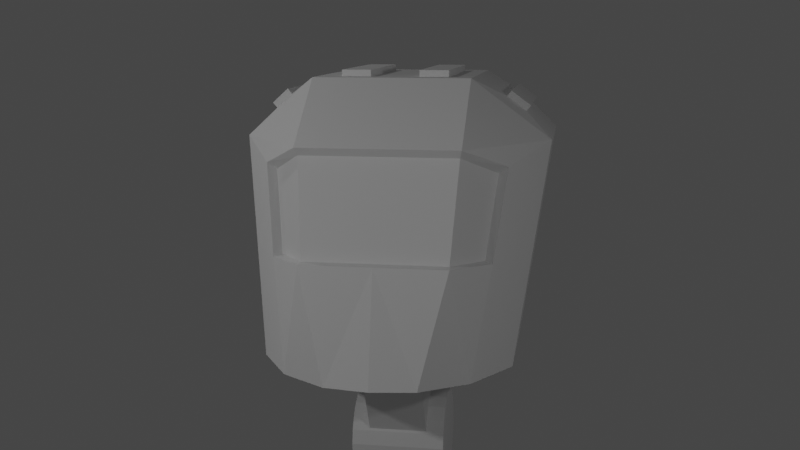 # Source: mech.blend  (saved by Blender 3.1.7; exported with 4.5.12 LTS)
import bpy
from mathutils import Matrix  # noqa: F401  (used for matrix-valued properties, if any)

bpy.ops.wm.read_factory_settings(use_empty=True)
scene = bpy.context.scene
scene.name = 'Scene'

# ---- collections
col_collection = bpy.data.collections.new('Collection'); scene.collection.children.link(col_collection)
col_mech = bpy.data.collections.new('Mech'); scene.collection.children.link(col_mech)

# ---- world
world_world = bpy.data.worlds.new('World'); scene.world = world_world
world_world.use_nodes = True; world_world.node_tree.nodes.clear()
_N = world_world.node_tree.nodes; _L = world_world.node_tree.links
n0 = _N.new('ShaderNodeOutputWorld'); n0.name = 'World Output'; n0.location = (300, 300)
n1 = _N.new('ShaderNodeBackground'); n1.name = 'Background'; n1.location = (10, 300)
n1.inputs[0].default_value = (0.05088, 0.05088, 0.05088, 1.0)
_L.new(n1.outputs[0], n0.inputs[0])
n0.is_active_output = True
world_world.color = (0.05088, 0.05088, 0.05088)
world_world.use_sun_shadow = False
world_world.sun_shadow_jitter_overblur = 0.0

# ---- cameras
cam_camera = bpy.data.cameras.new('Camera')
cam_camera.clip_end = 100.0
cam_camera.ortho_scale = 7.314

# ---- lights
light_light = bpy.data.lights.new('Light', 'POINT')
light_light.transmission_factor = 0.0
light_light.energy = 75.0
light_light.shadow_soft_size = 0.1
light_light.shadow_maximum_resolution = 0.006
light_light.use_absolute_resolution = True
light_light_001 = bpy.data.lights.new('Light.001', 'POINT')
light_light_001.transmission_factor = 0.0
light_light_001.energy = 150.0
light_light_001.shadow_soft_size = 0.1
light_light_001.shadow_maximum_resolution = 0.006
light_light_001.use_absolute_resolution = True
light_light_002 = bpy.data.lights.new('Light.002', 'POINT')
light_light_002.transmission_factor = 0.0
light_light_002.energy = 50.0
light_light_002.shadow_soft_size = 0.1
light_light_002.shadow_maximum_resolution = 0.006
light_light_002.use_absolute_resolution = True

# ---- meshes
me_cockpit = bpy.data.meshes.new('Cockpit')
me_cockpit.from_pydata([(0.6443, -1.042, -1.0), (0.8476, -0.6487, 0.4149), (0.8944, 0.2551, -1.0), (1.12, 1.0, 0.5554), (0.0, 0.2551, -1.0), (0.0, 1.0, 1.0), (0.0, -1.334, -1.0), (0.0, -1.0, 0.5589), (0.3874, 0.8241, 1.0), (0.3158, -1.284, -1.0), (0.4507, 0.2551, -1.0), (0.5633, -1.0, 0.5589), (0.8944, -0.6131, -1.0), (1.12, -0.1634, 0.5554), (0.0, -0.4379, 1.0), (0.0, -0.8876, -1.0), (0.3874, -0.262, 1.0), (0.4507, -0.8876, -1.0), (1.01, 0.6365, -0.2035), (0.7636, -0.8325, -0.2205), (0.0, -1.163, -0.2018), (0.501, 1.081, 0.671), (0.5084, -1.163, -0.2018), (0.9162, 1.109, 0.3405), (1.01, -0.3828, -0.2035), (0.5487, -0.9534, 0.5029), (0.0, -0.9534, 0.5029), (0.7791, -0.6307, 0.3673), (0.7075, -0.7908, -0.21), (0.0, -1.096, -0.1926), (0.5007, -1.096, -0.1926), (0.5109, 0.9653, 0.7907), (1.02, 0.9373, 0.4472), (0.9277, 0.6328, -0.1887), (0.831, 0.3132, -0.8561), (0.4593, 0.3132, -0.8561), (0.0, 0.3132, -0.8561), (0.4834, 0.9514, 0.1898), (0.0, 0.9373, 0.8197), (0.6345, 0.9514, 0.06904), (0.8417, 0.862, -0.1742), (0.7635, 0.6034, -0.7143), (0.4626, 0.6034, -0.7143), (0.0, 0.6034, -0.7143), (0.4834, 0.8127, 0.1761), (0.0, 1.109, 0.642), (0.6345, 0.7992, 0.05612), (0.6046, 0.8527, -0.1371), (0.5733, 0.7491, -0.3534), (0.4528, 0.7491, -0.3534), (0.0, 0.7491, -0.3534), (0.0, 0.9514, 0.1898), (0.6046, 0.678, -0.1376), (0.5733, 0.5508, -0.3409), (0.4528, 0.5508, -0.3409), (0.0, 0.5508, -0.3409), (0.0, 0.658, -0.1293), (0.0, 0.8127, 0.1761), (0.4654, 0.658, -0.1293), (0.7923, 0.8946, 0.8612), (0.9297, 0.8946, 0.7514), (0.9297, -0.06061, 0.7514), (0.7923, -0.1415, 0.8612), (0.8241, 0.8946, 0.901), (0.9615, 0.8946, 0.7912), (0.9615, -0.06061, 0.7912), (0.8241, -0.1415, 0.901), (0.5633, 1.0, 1.0), (0.1759, 0.8241, 1.0), (0.5633, -0.4379, 1.0), (0.1759, -0.262, 1.0), (0.1759, 0.8241, 1.047), (0.1759, -0.262, 1.047), (0.3874, 0.8241, 1.047), (0.3874, -0.262, 1.047), (0.04026, 1.081, 0.671), (0.04026, 0.9653, 0.7907), (0.5537, 0.9373, 0.8197), (0.539, 1.109, 0.642), (0.03953, 1.116, 0.7084), (0.04104, 1.001, 0.8281), (0.5117, 1.007, 0.8281), (0.5003, 1.122, 0.7084), (-0.2343, -0.1426, 0.7084), (-0.2313, -0.2578, 0.8281), (0.2392, -0.2456, 0.8281), (0.2263, -0.1306, 0.7084)], [], [(18, 2, 34, 33), (24, 13, 1, 19), (17, 12, 0, 9), (11, 7, 26, 25), (69, 14, 7, 11), (13, 69, 11, 1), (22, 19, 28, 30), (15, 17, 9, 6), (5, 67, 77, 38), (4, 10, 17, 15), (69, 13, 61, 62), (70, 16, 74, 72), (10, 2, 12, 17), (18, 3, 13, 24), (2, 18, 24, 12), (2, 10, 35, 34), (0, 19, 22, 9), (9, 22, 20, 6), (12, 24, 19, 0), (3, 18, 33, 32), (30, 25, 26, 29), (28, 27, 25, 30), (19, 1, 27, 28), (20, 22, 30, 29), (1, 11, 25, 27), (75, 76, 80, 79), (33, 34, 41, 40), (34, 35, 42, 41), (32, 33, 40, 23), (10, 4, 36, 35), (67, 3, 32, 77), (45, 78, 37, 51), (40, 41, 48, 47), (41, 42, 49, 48), (23, 40, 47, 39), (35, 36, 43, 42), (77, 32, 23, 78), (49, 50, 55, 54), (51, 37, 44, 57), (47, 48, 53, 52), (48, 49, 54, 53), (42, 43, 50, 49), (78, 23, 39, 37), (58, 44, 46, 52), (56, 57, 44, 58), (55, 56, 58, 54), (54, 58, 52, 53), (37, 39, 46, 44), (39, 47, 52, 46), (60, 59, 63, 64), (13, 3, 60, 61), (67, 69, 62, 59), (3, 67, 59, 60), (64, 63, 66, 65), (62, 61, 65, 66), (61, 60, 64, 65), (59, 62, 66, 63), (68, 8, 67, 5), (70, 68, 5, 14), (8, 16, 69, 67), (16, 70, 14, 69), (73, 71, 72, 74), (16, 8, 73, 74), (8, 68, 71, 73), (68, 70, 72, 71), (76, 75, 45, 38), (31, 76, 38, 77), (21, 31, 77, 78), (75, 21, 78, 45), (82, 79, 83, 86), (21, 75, 79, 82), (76, 31, 81, 80), (31, 21, 82, 81), (84, 85, 86, 83), (80, 81, 85, 84), (81, 82, 86, 85), (79, 80, 84, 83)])
_uv = me_cockpit.uv_layers.new(name='UVMap')
_uv.uv.foreach_set('vector', [0.503, 0.5, 0.375, 0.5, 0.375, 0.5, 0.503, 0.5, 0.503, 0.6797, 0.625, 0.6797, 0.625, 0.75, 0.503, 0.75, 0.3125, 0.6797, 0.375, 0.6797, 0.375, 0.75, 0.3125, 0.75, 0.6875, 0.75, 0.75, 0.75, 0.75, 0.75, 0.6875, 0.75, 0.6875, 0.6797, 0.75, 0.6797, 0.75, 0.75, 0.6875, 0.75, 0.625, 0.6797, 0.6875, 0.6797, 0.6875, 0.75, 0.625, 0.75, 0.503, 0.8125, 0.503, 0.75, 0.503, 0.75, 0.503, 0.8125, 0.25, 0.6797, 0.3125, 0.6797, 0.3125, 0.75, 0.25, 0.75, 0.75, 0.5, 0.6875, 0.5, 0.6875, 0.5, 0.75, 0.5, 0.25, 0.5, 0.3125, 0.5, 0.3125, 0.6797, 0.25, 0.6797, 0.6875, 0.6797, 0.625, 0.6797, 0.625, 0.6797, 0.6875, 0.6577, 0.7305, 0.6577, 0.707, 0.6577, 0.707, 0.6577, 0.7305, 0.6577, 0.3125, 0.5, 0.375, 0.5, 0.375, 0.6797, 0.3125, 0.6797, 0.503, 0.5, 0.625, 0.5, 0.625, 0.6797, 0.503, 0.6797, 0.375, 0.5, 0.503, 0.5, 0.503, 0.6797, 0.375, 0.6797, 0.375, 0.5, 0.3125, 0.5, 0.3125, 0.5, 0.375, 0.5, 0.375, 0.75, 0.503, 0.75, 0.503, 0.8125, 0.375, 0.8125, 0.375, 0.8125, 0.503, 0.8125, 0.503, 0.875, 0.375, 0.875, 0.375, 0.6797, 0.503, 0.6797, 0.503, 0.75, 0.375, 0.75, 0.625, 0.5, 0.503, 0.5, 0.503, 0.5, 0.625, 0.5, 0.503, 0.8125, 0.625, 0.8125, 0.625, 0.875, 0.503, 0.875, 0.503, 0.75, 0.6181, 0.75, 0.625, 0.8125, 0.503, 0.8125, 0.503, 0.75, 0.625, 0.75, 0.6181, 0.75, 0.503, 0.75, 0.503, 0.875, 0.503, 0.8125, 0.503, 0.8125, 0.503, 0.875, 0.625, 0.75, 0.6875, 0.75, 0.6875, 0.75, 0.6181, 0.75, 0.7454, 0.5, 0.7454, 0.5, 0.7454, 0.5, 0.7454, 0.5, 0.503, 0.5, 0.375, 0.5, 0.375, 0.5, 0.503, 0.5, 0.375, 0.5, 0.3125, 0.5, 0.3125, 0.5, 0.375, 0.5, 0.625, 0.5, 0.503, 0.5, 0.503, 0.5, 0.625, 0.5, 0.3125, 0.5, 0.25, 0.5, 0.25, 0.5, 0.3125, 0.5, 0.6875, 0.5, 0.625, 0.5, 0.625, 0.5, 0.6875, 0.5, 0.75, 0.5, 0.6875, 0.5, 0.6875, 0.5, 0.75, 0.5, 0.503, 0.5, 0.375, 0.5, 0.375, 0.5, 0.503, 0.5, 0.375, 0.5, 0.3125, 0.5, 0.3125, 0.5, 0.375, 0.5, 0.625, 0.5, 0.503, 0.5, 0.503, 0.5, 0.625, 0.5, 0.3125, 0.5, 0.25, 0.5, 0.25, 0.5, 0.3125, 0.5, 0.6875, 0.5, 0.625, 0.5, 0.625, 0.5, 0.6875, 0.5, 0.3125, 0.5, 0.25, 0.5, 0.25, 0.5, 0.3125, 0.5, 0.75, 0.5, 0.6875, 0.5, 0.6875, 0.5, 0.75, 0.5, 0.503, 0.5, 0.375, 0.5, 0.375, 0.5, 0.503, 0.5, 0.375, 0.5, 0.3125, 0.5, 0.3125, 0.5, 0.375, 0.5, 0.3125, 0.5, 0.25, 0.5, 0.25, 0.5, 0.3125, 0.5, 0.6875, 0.5, 0.625, 0.5, 0.625, 0.5, 0.6875, 0.5, 0.4773, 0.4375, 0.625, 0.4375, 0.625, 0.5, 0.503, 0.5, 0.4773, 0.375, 0.625, 0.375, 0.625, 0.4375, 0.4773, 0.4375, 0.375, 0.375, 0.4773, 0.375, 0.4773, 0.4375, 0.375, 0.4375, 0.375, 0.4375, 0.4773, 0.4375, 0.503, 0.5, 0.375, 0.5, 0.6875, 0.5, 0.625, 0.5, 0.625, 0.5, 0.6875, 0.5, 0.625, 0.5, 0.503, 0.5, 0.503, 0.5, 0.625, 0.5, 0.625, 0.5, 0.6875, 0.5, 0.6875, 0.5, 0.625, 0.5, 0.625, 0.6797, 0.625, 0.5, 0.625, 0.5, 0.625, 0.6797, 0.6875, 0.5, 0.6875, 0.6797, 0.6875, 0.6577, 0.6875, 0.5, 0.625, 0.5, 0.6875, 0.5, 0.6875, 0.5, 0.625, 0.5, 0.625, 0.5, 0.6875, 0.5, 0.6875, 0.6577, 0.625, 0.6797, 0.6875, 0.6577, 0.625, 0.6797, 0.625, 0.6797, 0.6875, 0.6577, 0.625, 0.6797, 0.625, 0.5, 0.625, 0.5, 0.625, 0.6797, 0.6875, 0.5, 0.6875, 0.6577, 0.6875, 0.6577, 0.6875, 0.5, 0.7305, 0.522, 0.707, 0.522, 0.6875, 0.5, 0.75, 0.5, 0.7305, 0.6577, 0.7305, 0.522, 0.75, 0.5, 0.75, 0.6797, 0.707, 0.522, 0.707, 0.6577, 0.6875, 0.6797, 0.6875, 0.5, 0.707, 0.6577, 0.7305, 0.6577, 0.75, 0.6797, 0.6875, 0.6797, 0.707, 0.522, 0.7305, 0.522, 0.7305, 0.6577, 0.707, 0.6577, 0.707, 0.6577, 0.707, 0.522, 0.707, 0.522, 0.707, 0.6577, 0.707, 0.522, 0.7305, 0.522, 0.7305, 0.522, 0.707, 0.522, 0.7305, 0.522, 0.7305, 0.6577, 0.7305, 0.6577, 0.7305, 0.522, 0.7454, 0.5, 0.7454, 0.5, 0.75, 0.5, 0.75, 0.5, 0.6921, 0.5, 0.7454, 0.5, 0.75, 0.5, 0.6875, 0.5, 0.6921, 0.5, 0.6921, 0.5, 0.6875, 0.5, 0.6875, 0.5, 0.7454, 0.5, 0.6921, 0.5, 0.6875, 0.5, 0.75, 0.5, 0.6921, 0.5, 0.7454, 0.5, 0.7454, 0.5, 0.6921, 0.5, 0.6921, 0.5, 0.7454, 0.5, 0.7454, 0.5, 0.6921, 0.5, 0.7454, 0.5, 0.6921, 0.5, 0.6921, 0.5, 0.7454, 0.5, 0.6921, 0.5, 0.6921, 0.5, 0.6921, 0.5, 0.6921, 0.5, 0.7454, 0.5, 0.6921, 0.5, 0.6921, 0.5, 0.7454, 0.5, 0.7454, 0.5, 0.6921, 0.5, 0.6921, 0.5, 0.7454, 0.5, 0.6921, 0.5, 0.6921, 0.5, 0.6921, 0.5, 0.6921, 0.5, 0.7454, 0.5, 0.7454, 0.5, 0.7454, 0.5, 0.7454, 0.5])
me_cockpit.use_remesh_fix_poles = True
me_cockpit.use_remesh_preserve_attributes = False
me_cockpit.update()
me_cube_001 = bpy.data.meshes.new('Cube.001')
me_cube_001.from_pydata([(-1.0, -1.0, -1.0), (-1.0, -1.0, 1.0), (-1.0, 1.0, -1.0), (-1.0, 1.0, 1.0), (1.0, -1.0, -1.0), (1.0, -1.0, 1.0), (1.0, 1.0, -1.0), (1.0, 1.0, 1.0)], [], [(0, 1, 3, 2), (2, 3, 7, 6), (6, 7, 5, 4), (4, 5, 1, 0), (2, 6, 4, 0), (7, 3, 1, 5)])
_uv = me_cube_001.uv_layers.new(name='UVMap')
_uv.uv.foreach_set('vector', [0.375, 0.0, 0.625, 0.0, 0.625, 0.25, 0.375, 0.25, 0.375, 0.25, 0.625, 0.25, 0.625, 0.5, 0.375, 0.5, 0.375, 0.5, 0.625, 0.5, 0.625, 0.75, 0.375, 0.75, 0.375, 0.75, 0.625, 0.75, 0.625, 1.0, 0.375, 1.0, 0.125, 0.5, 0.375, 0.5, 0.375, 0.75, 0.125, 0.75, 0.625, 0.5, 0.875, 0.5, 0.875, 0.75, 0.625, 0.75])
me_cube_001.use_remesh_fix_poles = True
me_cube_001.use_remesh_preserve_attributes = False
me_cube_001.update()
me_cylinder = bpy.data.meshes.new('Cylinder')
me_cylinder.from_pydata([(1.0, 1.0, 1.947e-07), (1.0, 0.9511, -0.309), (1.0, 0.809, -0.5878), (1.0, 0.5878, -0.809), (1.0, 0.309, -0.9511), (1.0, 9.065e-08, -1.0), (1.0, -0.309, -0.9511), (1.0, -0.5878, -0.809), (1.0, -0.809, -0.5878), (1.0, -0.9511, -0.309), (1.0, -1.0, 2.821e-07), (1.0, -0.9511, 0.309), (1.0, -0.809, 0.5878), (1.0, -0.5878, 0.809), (1.0, -0.309, 0.9511), (1.0, 1.463e-07, 1.0), (1.0, 0.309, 0.9511), (1.0, 0.5878, 0.809), (1.0, 0.809, 0.5878), (1.0, 0.9511, 0.309), (-1.863e-09, 1.0, 0.0), (-1.863e-09, 0.9511, -0.309), (-1.863e-09, 0.809, -0.5878), (-1.863e-09, 0.5878, -0.809), (-1.863e-09, 0.309, -0.9511), (-1.863e-09, -4.371e-08, -1.0), (-1.863e-09, -0.309, -0.9511), (-1.863e-09, -0.5878, -0.809), (-1.863e-09, -0.809, -0.5878), (-1.863e-09, -0.9511, -0.309), (-1.863e-09, -1.0, 8.742e-08), (-1.863e-09, -0.9511, 0.309), (-1.863e-09, -0.809, 0.5878), (-1.863e-09, -0.5878, 0.809), (-1.863e-09, -0.309, 0.9511), (-1.863e-09, 1.192e-08, 1.0), (-1.863e-09, 0.309, 0.9511), (-1.863e-09, 0.5878, 0.809), (-1.863e-09, 0.809, 0.5878), (-1.863e-09, 0.9511, 0.309)], [], [(20, 0, 1, 21), (21, 1, 2, 22), (22, 2, 3, 23), (23, 3, 4, 24), (24, 4, 5, 25), (25, 5, 6, 26), (26, 6, 7, 27), (27, 7, 8, 28), (28, 8, 9, 29), (29, 9, 10, 30), (30, 10, 11, 31), (31, 11, 12, 32), (32, 12, 13, 33), (33, 13, 14, 34), (34, 14, 15, 35), (35, 15, 16, 36), (36, 16, 17, 37), (37, 17, 18, 38), (1, 0, 19, 18, 17, 16, 15, 14, 13, 12, 11, 10, 9, 8, 7, 6, 5, 4, 3, 2), (38, 18, 19, 39), (39, 19, 0, 20)])
_uv = me_cylinder.uv_layers.new(name='UVMap')
_uv.uv.foreach_set('vector', [1.0, 0.75, 1.0, 1.0, 0.95, 1.0, 0.95, 0.75, 0.95, 0.75, 0.95, 1.0, 0.9, 1.0, 0.9, 0.75, 0.9, 0.75, 0.9, 1.0, 0.85, 1.0, 0.85, 0.75, 0.85, 0.75, 0.85, 1.0, 0.8, 1.0, 0.8, 0.75, 0.8, 0.75, 0.8, 1.0, 0.75, 1.0, 0.75, 0.75, 0.75, 0.75, 0.75, 1.0, 0.7, 1.0, 0.7, 0.75, 0.7, 0.75, 0.7, 1.0, 0.65, 1.0, 0.65, 0.75, 0.65, 0.75, 0.65, 1.0, 0.6, 1.0, 0.6, 0.75, 0.6, 0.75, 0.6, 1.0, 0.55, 1.0, 0.55, 0.75, 0.55, 0.75, 0.55, 1.0, 0.5, 1.0, 0.5, 0.75, 0.5, 0.75, 0.5, 1.0, 0.45, 1.0, 0.45, 0.75, 0.45, 0.75, 0.45, 1.0, 0.4, 1.0, 0.4, 0.75, 0.4, 0.75, 0.4, 1.0, 0.35, 1.0, 0.35, 0.75, 0.35, 0.75, 0.35, 1.0, 0.3, 1.0, 0.3, 0.75, 0.3, 0.75, 0.3, 1.0, 0.25, 1.0, 0.25, 0.75, 0.25, 0.75, 0.25, 1.0, 0.2, 1.0, 0.2, 0.75, 0.2, 0.75, 0.2, 1.0, 0.15, 1.0, 0.15, 0.75, 0.15, 0.75, 0.15, 1.0, 0.1, 1.0, 0.1, 0.75, 0.3242, 0.4783, 0.25, 0.49, 0.1758, 0.4783, 0.1089, 0.4442, 0.05584, 0.3911, 0.02175, 0.3242, 0.01, 0.25, 0.02175, 0.1758, 0.05584, 0.1089, 0.1089, 0.05584, 0.1758, 0.02175, 0.25, 0.01, 0.3242, 0.02175, 0.3911, 0.05584, 0.4442, 0.1089, 0.4783, 0.1758, 0.49, 0.25, 0.4783, 0.3242, 0.4442, 0.3911, 0.3911, 0.4442, 0.1, 0.75, 0.1, 1.0, 0.05, 1.0, 0.05, 0.75, 0.05, 0.75, 0.05, 1.0, -1.565e-07, 1.0, -1.565e-07, 0.75])
me_cylinder.use_remesh_fix_poles = True
me_cylinder.use_remesh_preserve_attributes = False
me_cylinder.update()

# ---- objects
ob_front_right = bpy.data.objects.new('Front Right', light_light)
ob_camera = bpy.data.objects.new('Camera', cam_camera)
ob_front_left = bpy.data.objects.new('Front Left', light_light_001)
ob_front_left_001 = bpy.data.objects.new('Front Left.001', light_light_002)
ob_cockpit = bpy.data.objects.new('Cockpit', me_cockpit)
ob_cube = bpy.data.objects.new('Cube', me_cube_001)
ob_cylinder = bpy.data.objects.new('Cylinder', me_cylinder)

# ---- transforms, parenting, visibility, modifiers, constraints
ob_front_right.location = (3.423, -4.689, 1.274)
ob_front_right.rotation_euler = (0.6503, 0.05522, 1.866)
ob_front_right.lock_rotations_4d = False
ob_front_right.empty_display_type = 'ARROWS'
ob_front_right.color = (0.0, 0.0, 0.0, 0.0)
ob_front_right.lineart.crease_threshold = 0.0
ob_camera.location = (1.334, -8.152, 1.368)
ob_camera.rotation_euler = (1.392, -3.749e-06, 0.1631)
ob_camera.lock_rotations_4d = False
ob_camera.empty_display_type = 'ARROWS'
ob_camera.color = (0.0, 0.0, 0.0, 0.0)
ob_camera.display_type = 'WIRE'
ob_camera.lineart.crease_threshold = 0.0
ob_front_left.location = (-3.731, -4.385, 1.604)
ob_front_left.rotation_euler = (0.6503, 0.05522, 1.866)
ob_front_left.lock_rotations_4d = False
ob_front_left.empty_display_type = 'ARROWS'
ob_front_left.color = (0.0, 0.0, 0.0, 0.0)
ob_front_left.lineart.crease_threshold = 0.0
ob_front_left_001.location = (-3.187, 0.6144, 3.562)
ob_front_left_001.rotation_euler = (0.6503, 0.05522, 1.866)
ob_front_left_001.lock_rotations_4d = False
ob_front_left_001.empty_display_type = 'ARROWS'
ob_front_left_001.color = (0.0, 0.0, 0.0, 0.0)
ob_front_left_001.lineart.crease_threshold = 0.0
ob_cockpit.location = (0.0, 0.0, 0.0)
_m = ob_cockpit.modifiers.new('Mirror', 'MIRROR')
_m.use_clip = True
ob_cube.location = (0.01053, -0.2073, -1.249)
ob_cube.rotation_euler = (0.5388, 1.139e-16, 3.146e-17)
ob_cube.scale = (0.2173, 0.2173, 0.4537)
ob_cylinder.location = (0.01053, 0.116, -1.798)
ob_cylinder.scale = (0.3495, 0.3495, 0.3495)
_m = ob_cylinder.modifiers.new('Mirror', 'MIRROR')
_m.use_clip = True

# ---- collection membership
col_collection.objects.link(ob_front_right)
col_collection.objects.link(ob_camera)
col_collection.objects.link(ob_front_left)
col_collection.objects.link(ob_front_left_001)
col_mech.objects.link(ob_cockpit)
col_mech.objects.link(ob_cube)
col_mech.objects.link(ob_cylinder)

# ---- scene / render settings (as saved in the file)
scene.camera = ob_camera
scene.frame_start = 1; scene.frame_end = 250; scene.frame_set(1)
scene.render.engine = 'BLENDER_EEVEE_NEXT'
scene.cycles.sampling_pattern = 'TABULATED_SOBOL'
scene.cycles.use_light_tree = False
scene.view_settings.view_transform = 'Filmic'
bpy.context.view_layer.update()
